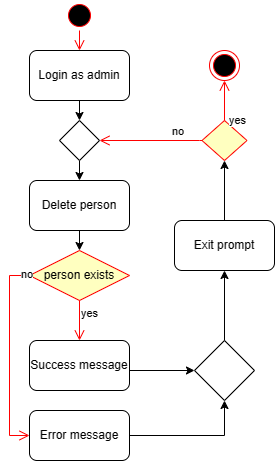

The diagram above was exported from draw.io. Its source (the exported page's mxGraphModel, read from the mxfile embedded in the PNG):
<mxGraphModel dx="978" dy="615" grid="1" gridSize="10" guides="1" tooltips="1" connect="1" arrows="1" fold="1" page="1" pageScale="1" pageWidth="827" pageHeight="1169" background="none" math="0" shadow="0">
  <root>
    <mxCell id="0" />
    <mxCell id="1" parent="0" />
    <mxCell id="GXqoxNtLoKKpkn9h7-Qe-83" value="" style="ellipse;html=1;shape=startState;fillColor=#000000;strokeColor=#ff0000;" vertex="1" parent="1">
      <mxGeometry x="325" y="140" width="30" height="30" as="geometry" />
    </mxCell>
    <mxCell id="GXqoxNtLoKKpkn9h7-Qe-84" value="" style="edgeStyle=orthogonalEdgeStyle;html=1;verticalAlign=bottom;endArrow=open;endSize=8;strokeColor=#ff0000;rounded=0;entryX=0.5;entryY=0;entryDx=0;entryDy=0;" edge="1" parent="1" source="GXqoxNtLoKKpkn9h7-Qe-83" target="GXqoxNtLoKKpkn9h7-Qe-86">
      <mxGeometry relative="1" as="geometry">
        <mxPoint x="340" y="210" as="targetPoint" />
      </mxGeometry>
    </mxCell>
    <mxCell id="GXqoxNtLoKKpkn9h7-Qe-85" style="edgeStyle=orthogonalEdgeStyle;rounded=0;orthogonalLoop=1;jettySize=auto;html=1;exitX=0.5;exitY=1;exitDx=0;exitDy=0;entryX=0.5;entryY=0;entryDx=0;entryDy=0;" edge="1" parent="1" source="GXqoxNtLoKKpkn9h7-Qe-86" target="GXqoxNtLoKKpkn9h7-Qe-105">
      <mxGeometry relative="1" as="geometry" />
    </mxCell>
    <mxCell id="GXqoxNtLoKKpkn9h7-Qe-86" value="Login as admin" style="rounded=1;whiteSpace=wrap;html=1;" vertex="1" parent="1">
      <mxGeometry x="290" y="190" width="100" height="50" as="geometry" />
    </mxCell>
    <mxCell id="GXqoxNtLoKKpkn9h7-Qe-87" style="edgeStyle=orthogonalEdgeStyle;rounded=0;orthogonalLoop=1;jettySize=auto;html=1;exitX=0.5;exitY=1;exitDx=0;exitDy=0;entryX=0.5;entryY=0;entryDx=0;entryDy=0;" edge="1" parent="1" source="GXqoxNtLoKKpkn9h7-Qe-88" target="GXqoxNtLoKKpkn9h7-Qe-89">
      <mxGeometry relative="1" as="geometry" />
    </mxCell>
    <mxCell id="GXqoxNtLoKKpkn9h7-Qe-88" value="Delete person" style="rounded=1;whiteSpace=wrap;html=1;" vertex="1" parent="1">
      <mxGeometry x="290" y="320" width="100" height="50" as="geometry" />
    </mxCell>
    <mxCell id="GXqoxNtLoKKpkn9h7-Qe-89" value="person exists" style="rhombus;whiteSpace=wrap;html=1;fontColor=#000000;fillColor=#ffffc0;strokeColor=#ff0000;" vertex="1" parent="1">
      <mxGeometry x="290" y="390" width="100" height="50" as="geometry" />
    </mxCell>
    <mxCell id="GXqoxNtLoKKpkn9h7-Qe-90" value="no" style="edgeStyle=orthogonalEdgeStyle;html=1;align=left;verticalAlign=bottom;endArrow=open;endSize=8;strokeColor=#ff0000;rounded=0;entryX=0;entryY=0.5;entryDx=0;entryDy=0;exitX=0;exitY=0.5;exitDx=0;exitDy=0;" edge="1" parent="1" source="GXqoxNtLoKKpkn9h7-Qe-89" target="GXqoxNtLoKKpkn9h7-Qe-92">
      <mxGeometry x="-0.7187" y="10" relative="1" as="geometry">
        <mxPoint x="415" y="469" as="targetPoint" />
        <Array as="points">
          <mxPoint x="270" y="415" />
          <mxPoint x="270" y="575" />
        </Array>
        <mxPoint as="offset" />
      </mxGeometry>
    </mxCell>
    <mxCell id="GXqoxNtLoKKpkn9h7-Qe-91" value="yes" style="edgeStyle=orthogonalEdgeStyle;html=1;align=left;verticalAlign=top;endArrow=open;endSize=8;strokeColor=#ff0000;rounded=0;entryX=0.5;entryY=0;entryDx=0;entryDy=0;exitX=0.5;exitY=1;exitDx=0;exitDy=0;" edge="1" parent="1" source="GXqoxNtLoKKpkn9h7-Qe-89" target="GXqoxNtLoKKpkn9h7-Qe-93">
      <mxGeometry x="-1" relative="1" as="geometry">
        <mxPoint x="330" y="519" as="targetPoint" />
        <mxPoint x="340" y="456.5" as="sourcePoint" />
        <Array as="points" />
      </mxGeometry>
    </mxCell>
    <mxCell id="GXqoxNtLoKKpkn9h7-Qe-92" value="Error message" style="rounded=1;whiteSpace=wrap;html=1;" vertex="1" parent="1">
      <mxGeometry x="290" y="550" width="100" height="50" as="geometry" />
    </mxCell>
    <mxCell id="GXqoxNtLoKKpkn9h7-Qe-93" value="Success message" style="rounded=1;whiteSpace=wrap;html=1;" vertex="1" parent="1">
      <mxGeometry x="290" y="480" width="100" height="50" as="geometry" />
    </mxCell>
    <mxCell id="GXqoxNtLoKKpkn9h7-Qe-94" style="edgeStyle=orthogonalEdgeStyle;rounded=0;orthogonalLoop=1;jettySize=auto;html=1;exitX=1;exitY=0.5;exitDx=0;exitDy=0;entryX=0;entryY=0.5;entryDx=0;entryDy=0;" edge="1" parent="1" source="GXqoxNtLoKKpkn9h7-Qe-93" target="GXqoxNtLoKKpkn9h7-Qe-97">
      <mxGeometry relative="1" as="geometry">
        <mxPoint x="339.6600000000001" y="602.52" as="targetPoint" />
        <Array as="points">
          <mxPoint x="390" y="510" />
        </Array>
      </mxGeometry>
    </mxCell>
    <mxCell id="GXqoxNtLoKKpkn9h7-Qe-95" style="edgeStyle=orthogonalEdgeStyle;rounded=0;orthogonalLoop=1;jettySize=auto;html=1;exitX=1;exitY=0.5;exitDx=0;exitDy=0;entryX=0.5;entryY=1;entryDx=0;entryDy=0;" edge="1" parent="1" source="GXqoxNtLoKKpkn9h7-Qe-92" target="GXqoxNtLoKKpkn9h7-Qe-97">
      <mxGeometry relative="1" as="geometry">
        <mxPoint x="485.26" y="601" as="targetPoint" />
        <Array as="points">
          <mxPoint x="485" y="575" />
        </Array>
      </mxGeometry>
    </mxCell>
    <mxCell id="GXqoxNtLoKKpkn9h7-Qe-96" style="edgeStyle=orthogonalEdgeStyle;rounded=0;orthogonalLoop=1;jettySize=auto;html=1;entryX=0.5;entryY=1;entryDx=0;entryDy=0;exitX=0.5;exitY=0;exitDx=0;exitDy=0;" edge="1" parent="1" source="GXqoxNtLoKKpkn9h7-Qe-97" target="GXqoxNtLoKKpkn9h7-Qe-102">
      <mxGeometry relative="1" as="geometry">
        <mxPoint x="485" y="699" as="targetPoint" />
        <Array as="points">
          <mxPoint x="485" y="520" />
          <mxPoint x="485" y="520" />
        </Array>
      </mxGeometry>
    </mxCell>
    <mxCell id="GXqoxNtLoKKpkn9h7-Qe-97" value="" style="rhombus;whiteSpace=wrap;html=1;" vertex="1" parent="1">
      <mxGeometry x="455" y="480" width="60" height="60" as="geometry" />
    </mxCell>
    <mxCell id="GXqoxNtLoKKpkn9h7-Qe-98" value="" style="rhombus;whiteSpace=wrap;html=1;fontColor=#000000;fillColor=#ffffc0;strokeColor=#ff0000;" vertex="1" parent="1">
      <mxGeometry x="462.5" y="260" width="45" height="40" as="geometry" />
    </mxCell>
    <mxCell id="GXqoxNtLoKKpkn9h7-Qe-99" value="no" style="edgeStyle=orthogonalEdgeStyle;html=1;align=left;verticalAlign=bottom;endArrow=open;endSize=8;strokeColor=#ff0000;rounded=0;entryX=1;entryY=0.5;entryDx=0;entryDy=0;exitX=0;exitY=0.5;exitDx=0;exitDy=0;" edge="1" parent="1" source="GXqoxNtLoKKpkn9h7-Qe-98" target="GXqoxNtLoKKpkn9h7-Qe-105">
      <mxGeometry x="-0.3861" relative="1" as="geometry">
        <mxPoint x="355" y="-240" as="targetPoint" />
        <Array as="points">
          <mxPoint x="460" y="280" />
          <mxPoint x="460" y="280" />
        </Array>
        <mxPoint as="offset" />
      </mxGeometry>
    </mxCell>
    <mxCell id="GXqoxNtLoKKpkn9h7-Qe-100" value="yes" style="edgeStyle=orthogonalEdgeStyle;html=1;align=left;verticalAlign=top;endArrow=open;endSize=8;strokeColor=#ff0000;rounded=0;exitX=0.5;exitY=0;exitDx=0;exitDy=0;entryX=0.5;entryY=1;entryDx=0;entryDy=0;" edge="1" parent="1" source="GXqoxNtLoKKpkn9h7-Qe-98" target="GXqoxNtLoKKpkn9h7-Qe-103">
      <mxGeometry x="-0.3333" y="-2" relative="1" as="geometry">
        <mxPoint x="480" y="349" as="targetPoint" />
        <mxPoint x="1" as="offset" />
      </mxGeometry>
    </mxCell>
    <mxCell id="GXqoxNtLoKKpkn9h7-Qe-107" style="edgeStyle=orthogonalEdgeStyle;rounded=0;orthogonalLoop=1;jettySize=auto;html=1;exitX=0.5;exitY=0;exitDx=0;exitDy=0;entryX=0.5;entryY=1;entryDx=0;entryDy=0;" edge="1" parent="1" source="GXqoxNtLoKKpkn9h7-Qe-102" target="GXqoxNtLoKKpkn9h7-Qe-98">
      <mxGeometry relative="1" as="geometry" />
    </mxCell>
    <mxCell id="GXqoxNtLoKKpkn9h7-Qe-102" value="Exit prompt" style="rounded=1;whiteSpace=wrap;html=1;" vertex="1" parent="1">
      <mxGeometry x="435" y="360" width="100" height="50" as="geometry" />
    </mxCell>
    <mxCell id="GXqoxNtLoKKpkn9h7-Qe-103" value="" style="ellipse;html=1;shape=endState;fillColor=#000000;strokeColor=#ff0000;" vertex="1" parent="1">
      <mxGeometry x="470" y="190" width="30" height="30" as="geometry" />
    </mxCell>
    <mxCell id="GXqoxNtLoKKpkn9h7-Qe-104" style="edgeStyle=orthogonalEdgeStyle;rounded=0;orthogonalLoop=1;jettySize=auto;html=1;exitX=0.5;exitY=1;exitDx=0;exitDy=0;entryX=0.5;entryY=0;entryDx=0;entryDy=0;" edge="1" parent="1" source="GXqoxNtLoKKpkn9h7-Qe-105" target="GXqoxNtLoKKpkn9h7-Qe-88">
      <mxGeometry relative="1" as="geometry" />
    </mxCell>
    <mxCell id="GXqoxNtLoKKpkn9h7-Qe-105" value="" style="rhombus;whiteSpace=wrap;html=1;" vertex="1" parent="1">
      <mxGeometry x="320" y="260" width="40" height="40" as="geometry" />
    </mxCell>
  </root>
</mxGraphModel>